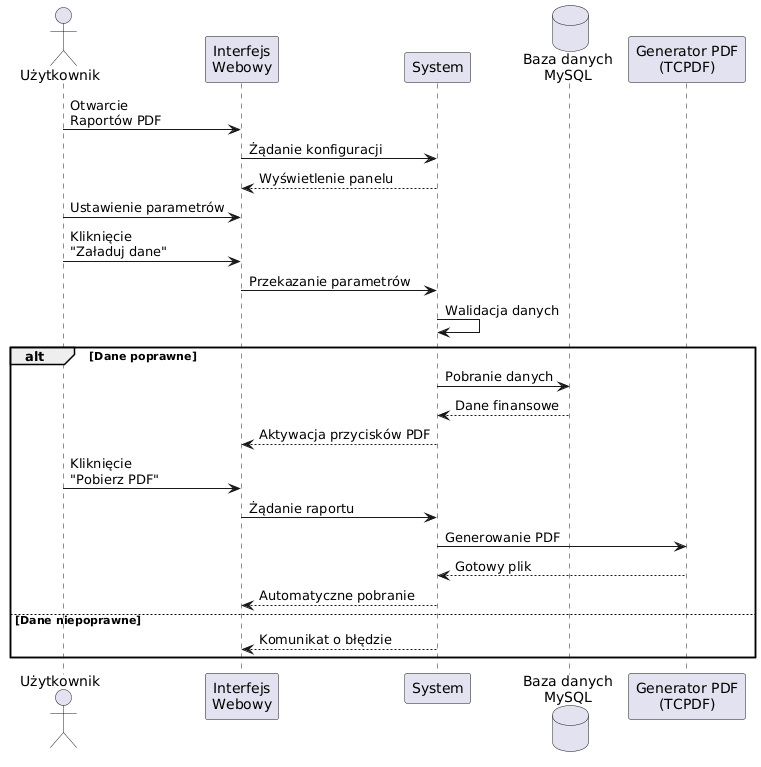

The diagram above was rendered by PlantUML. Its source (embedded in the PNG):
@startuml
actor Użytkownik
participant "Interfejs\nWebowy" as UI
participant "System" as SYS
database "Baza danych\nMySQL" as DB
participant "Generator PDF\n(TCPDF)" as PDF

Użytkownik -> UI : Otwarcie\nRaportów PDF
UI -> SYS : Żądanie konfiguracji
SYS --> UI : Wyświetlenie panelu

Użytkownik -> UI : Ustawienie parametrów
Użytkownik -> UI : Kliknięcie\n"Załaduj dane"
UI -> SYS : Przekazanie parametrów
SYS -> SYS : Walidacja danych

alt Dane poprawne
    SYS -> DB : Pobranie danych
    DB --> SYS : Dane finansowe
    SYS --> UI : Aktywacja przycisków PDF

    Użytkownik -> UI : Kliknięcie\n"Pobierz PDF"
    UI -> SYS : Żądanie raportu
    SYS -> PDF : Generowanie PDF
    PDF --> SYS : Gotowy plik
    SYS --> UI : Automatyczne pobranie
else Dane niepoprawne
    SYS --> UI : Komunikat o błędzie
end
@enduml